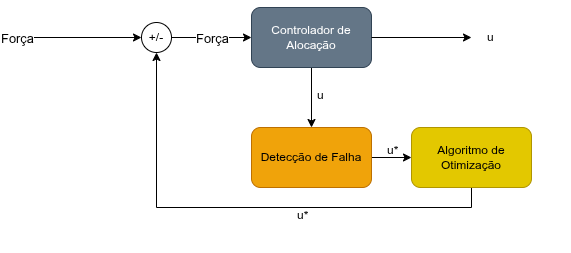

The diagram above was exported from draw.io. Its source (the exported page's mxGraphModel, read from the mxfile embedded in the PNG):
<mxGraphModel dx="1356" dy="764" grid="1" gridSize="10" guides="1" tooltips="1" connect="1" arrows="1" fold="1" page="1" pageScale="1" pageWidth="827" pageHeight="1169" math="0" shadow="0">
  <root>
    <mxCell id="0" />
    <mxCell id="1" parent="0" />
    <mxCell id="dWHxnRjEcwkatwjlkdAl-15" value="" style="edgeStyle=orthogonalEdgeStyle;rounded=0;orthogonalLoop=1;jettySize=auto;html=1;" parent="1" target="dWHxnRjEcwkatwjlkdAl-8" edge="1">
      <mxGeometry relative="1" as="geometry">
        <mxPoint x="340" y="300" as="sourcePoint" />
      </mxGeometry>
    </mxCell>
    <mxCell id="_mjdXc-Qmvw7JIHlEHed-6" value="&lt;h3&gt;&lt;span style=&quot;font-weight: normal;&quot;&gt;Força&lt;/span&gt;&lt;/h3&gt;" style="edgeLabel;html=1;align=center;verticalAlign=middle;resizable=0;points=[];" parent="dWHxnRjEcwkatwjlkdAl-15" vertex="1" connectable="0">
      <mxGeometry y="-1" relative="1" as="geometry">
        <mxPoint x="-70" y="-1" as="offset" />
      </mxGeometry>
    </mxCell>
    <mxCell id="dWHxnRjEcwkatwjlkdAl-22" value="" style="edgeStyle=orthogonalEdgeStyle;rounded=0;orthogonalLoop=1;jettySize=auto;html=1;" parent="1" source="dWHxnRjEcwkatwjlkdAl-3" target="dWHxnRjEcwkatwjlkdAl-20" edge="1">
      <mxGeometry relative="1" as="geometry" />
    </mxCell>
    <mxCell id="dWHxnRjEcwkatwjlkdAl-3" value="Controlador de Alocação" style="rounded=1;whiteSpace=wrap;html=1;fillColor=#647687;fontColor=#ffffff;strokeColor=#314354;" parent="1" vertex="1">
      <mxGeometry x="560" y="270" width="120" height="60" as="geometry" />
    </mxCell>
    <mxCell id="Ek1B65BUZnloNEzMnyHv-1" style="edgeStyle=orthogonalEdgeStyle;rounded=0;orthogonalLoop=1;jettySize=auto;html=1;exitX=0.5;exitY=1;exitDx=0;exitDy=0;entryX=0.5;entryY=1;entryDx=0;entryDy=0;" edge="1" parent="1" source="dWHxnRjEcwkatwjlkdAl-4" target="dWHxnRjEcwkatwjlkdAl-8">
      <mxGeometry relative="1" as="geometry" />
    </mxCell>
    <mxCell id="dWHxnRjEcwkatwjlkdAl-4" value="Algoritmo de Otimização" style="rounded=1;whiteSpace=wrap;html=1;fillColor=#e3c800;fontColor=#000000;strokeColor=#B09500;" parent="1" vertex="1">
      <mxGeometry x="720" y="390" width="120" height="60" as="geometry" />
    </mxCell>
    <mxCell id="dWHxnRjEcwkatwjlkdAl-16" value="" style="edgeStyle=orthogonalEdgeStyle;rounded=0;orthogonalLoop=1;jettySize=auto;html=1;" parent="1" source="dWHxnRjEcwkatwjlkdAl-8" target="dWHxnRjEcwkatwjlkdAl-3" edge="1">
      <mxGeometry relative="1" as="geometry" />
    </mxCell>
    <mxCell id="_mjdXc-Qmvw7JIHlEHed-5" value="&lt;h3&gt;&lt;span style=&quot;font-weight: normal;&quot;&gt;Força&lt;/span&gt;&lt;/h3&gt;" style="edgeLabel;html=1;align=center;verticalAlign=middle;resizable=0;points=[];" parent="dWHxnRjEcwkatwjlkdAl-16" vertex="1" connectable="0">
      <mxGeometry x="-0.3111" y="-1" relative="1" as="geometry">
        <mxPoint x="12" y="-1" as="offset" />
      </mxGeometry>
    </mxCell>
    <mxCell id="dWHxnRjEcwkatwjlkdAl-8" value="+/-" style="ellipse;whiteSpace=wrap;html=1;aspect=fixed;" parent="1" vertex="1">
      <mxGeometry x="450" y="285" width="30" height="30" as="geometry" />
    </mxCell>
    <mxCell id="dWHxnRjEcwkatwjlkdAl-17" value="" style="endArrow=classic;html=1;rounded=0;exitX=1;exitY=0.5;exitDx=0;exitDy=0;" parent="1" source="dWHxnRjEcwkatwjlkdAl-3" edge="1">
      <mxGeometry width="50" height="50" relative="1" as="geometry">
        <mxPoint x="777" y="285" as="sourcePoint" />
        <mxPoint x="780" y="300" as="targetPoint" />
      </mxGeometry>
    </mxCell>
    <mxCell id="dWHxnRjEcwkatwjlkdAl-19" value="u" style="text;strokeColor=none;fillColor=none;align=left;verticalAlign=middle;spacingLeft=4;spacingRight=4;overflow=hidden;points=[[0,0.5],[1,0.5]];portConstraint=eastwest;rotatable=0;whiteSpace=wrap;html=1;" parent="1" vertex="1">
      <mxGeometry x="790" y="262.5" width="90" height="75" as="geometry" />
    </mxCell>
    <mxCell id="dWHxnRjEcwkatwjlkdAl-23" value="" style="edgeStyle=orthogonalEdgeStyle;rounded=0;orthogonalLoop=1;jettySize=auto;html=1;" parent="1" source="dWHxnRjEcwkatwjlkdAl-20" target="dWHxnRjEcwkatwjlkdAl-4" edge="1">
      <mxGeometry relative="1" as="geometry" />
    </mxCell>
    <mxCell id="dWHxnRjEcwkatwjlkdAl-20" value="Detecção de Falha" style="rounded=1;whiteSpace=wrap;html=1;fillColor=#f0a30a;fontColor=#000000;strokeColor=#BD7000;" parent="1" vertex="1">
      <mxGeometry x="560" y="390" width="120" height="60" as="geometry" />
    </mxCell>
    <mxCell id="RpWrwbwnIWI9PwasFswd-1" value="u" style="text;strokeColor=none;fillColor=none;align=left;verticalAlign=middle;spacingLeft=4;spacingRight=4;overflow=hidden;points=[[0,0.5],[1,0.5]];portConstraint=eastwest;rotatable=0;whiteSpace=wrap;html=1;" parent="1" vertex="1">
      <mxGeometry x="620" y="320" width="90" height="75" as="geometry" />
    </mxCell>
    <mxCell id="RpWrwbwnIWI9PwasFswd-2" value="u*" style="text;strokeColor=none;fillColor=none;align=left;verticalAlign=middle;spacingLeft=4;spacingRight=4;overflow=hidden;points=[[0,0.5],[1,0.5]];portConstraint=eastwest;rotatable=0;whiteSpace=wrap;html=1;" parent="1" vertex="1">
      <mxGeometry x="690" y="375" width="90" height="75" as="geometry" />
    </mxCell>
    <mxCell id="RpWrwbwnIWI9PwasFswd-3" value="u*" style="text;strokeColor=none;fillColor=none;align=left;verticalAlign=middle;spacingLeft=4;spacingRight=4;overflow=hidden;points=[[0,0.5],[1,0.5]];portConstraint=eastwest;rotatable=0;whiteSpace=wrap;html=1;" parent="1" vertex="1">
      <mxGeometry x="600" y="440" width="90" height="75" as="geometry" />
    </mxCell>
  </root>
</mxGraphModel>